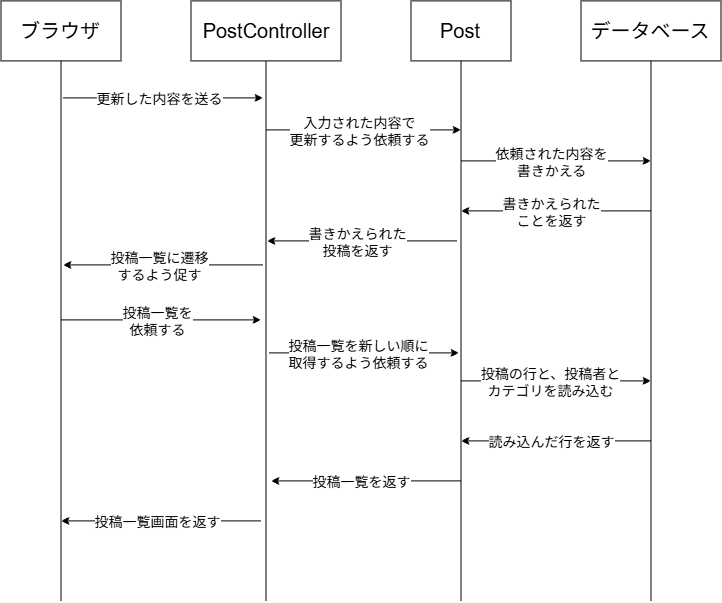

The diagram above was exported from draw.io. Its source (the exported page's mxGraphModel, read from the mxfile embedded in the PNG):
<mxGraphModel dx="1106" dy="710" grid="1" gridSize="10" guides="1" tooltips="1" connect="1" arrows="1" fold="1" page="1" pageScale="1" pageWidth="827" pageHeight="1169" math="0" shadow="0">
  <root>
    <mxCell id="0" />
    <mxCell id="1" parent="0" />
    <mxCell id="98GBE734oL6tV_eEMG9D-7" edge="1" parent="1" source="98GBE734oL6tV_eEMG9D-1" style="edgeStyle=orthogonalEdgeStyle;rounded=0;orthogonalLoop=1;jettySize=auto;html=1;exitX=0.5;exitY=1;exitDx=0;exitDy=0;endArrow=none;endFill=0;">
      <mxGeometry relative="1" as="geometry">
        <mxPoint x="120" y="680" as="targetPoint" />
      </mxGeometry>
    </mxCell>
    <mxCell id="98GBE734oL6tV_eEMG9D-1" parent="1" style="rounded=0;whiteSpace=wrap;html=1;fontSize=20;" value="ブラウザ" vertex="1">
      <mxGeometry height="60" width="120" x="60" y="80" as="geometry" />
    </mxCell>
    <mxCell id="98GBE734oL6tV_eEMG9D-8" edge="1" parent="1" source="98GBE734oL6tV_eEMG9D-3" style="edgeStyle=orthogonalEdgeStyle;rounded=0;orthogonalLoop=1;jettySize=auto;html=1;exitX=0.5;exitY=1;exitDx=0;exitDy=0;endArrow=none;endFill=0;">
      <mxGeometry relative="1" as="geometry">
        <mxPoint x="325" y="680" as="targetPoint" />
      </mxGeometry>
    </mxCell>
    <mxCell id="98GBE734oL6tV_eEMG9D-3" parent="1" style="rounded=0;whiteSpace=wrap;html=1;fontSize=20;" value="PostController" vertex="1">
      <mxGeometry height="60" width="150" x="250" y="80" as="geometry" />
    </mxCell>
    <mxCell id="98GBE734oL6tV_eEMG9D-9" edge="1" parent="1" source="98GBE734oL6tV_eEMG9D-4" style="edgeStyle=orthogonalEdgeStyle;rounded=0;orthogonalLoop=1;jettySize=auto;html=1;exitX=0.5;exitY=1;exitDx=0;exitDy=0;endArrow=none;endFill=0;">
      <mxGeometry relative="1" as="geometry">
        <mxPoint x="520" y="680" as="targetPoint" />
      </mxGeometry>
    </mxCell>
    <mxCell id="98GBE734oL6tV_eEMG9D-4" parent="1" style="rounded=0;whiteSpace=wrap;html=1;fontSize=20;" value="Post" vertex="1">
      <mxGeometry height="60" width="100" x="470" y="80" as="geometry" />
    </mxCell>
    <mxCell id="98GBE734oL6tV_eEMG9D-10" edge="1" parent="1" source="98GBE734oL6tV_eEMG9D-5" style="edgeStyle=orthogonalEdgeStyle;rounded=0;orthogonalLoop=1;jettySize=auto;html=1;exitX=0.5;exitY=1;exitDx=0;exitDy=0;endArrow=none;endFill=0;">
      <mxGeometry relative="1" as="geometry">
        <mxPoint x="710" y="680" as="targetPoint" />
      </mxGeometry>
    </mxCell>
    <mxCell id="98GBE734oL6tV_eEMG9D-5" parent="1" style="rounded=0;whiteSpace=wrap;html=1;fontSize=20;" value="データベース" vertex="1">
      <mxGeometry height="60" width="140" x="640" y="80" as="geometry" />
    </mxCell>
    <mxCell id="98GBE734oL6tV_eEMG9D-11" edge="1" parent="1" style="endArrow=classic;html=1;rounded=0;" value="">
      <mxGeometry height="50" relative="1" width="50" as="geometry">
        <mxPoint x="122" y="177" as="sourcePoint" />
        <mxPoint x="322" y="177" as="targetPoint" />
      </mxGeometry>
    </mxCell>
    <mxCell id="98GBE734oL6tV_eEMG9D-12" connectable="0" parent="98GBE734oL6tV_eEMG9D-11" style="edgeLabel;html=1;align=center;verticalAlign=middle;resizable=0;points=[];fontSize=14;" value="&lt;font&gt;更新した内容を送る&lt;/font&gt;" vertex="1">
      <mxGeometry relative="1" x="-0.0473" y="-1" as="geometry">
        <mxPoint as="offset" />
      </mxGeometry>
    </mxCell>
    <mxCell id="98GBE734oL6tV_eEMG9D-13" edge="1" parent="1" style="endArrow=classic;html=1;rounded=0;" value="">
      <mxGeometry height="50" relative="1" width="50" as="geometry">
        <mxPoint x="325" y="209" as="sourcePoint" />
        <mxPoint x="520" y="209" as="targetPoint" />
      </mxGeometry>
    </mxCell>
    <mxCell id="98GBE734oL6tV_eEMG9D-14" connectable="0" parent="98GBE734oL6tV_eEMG9D-13" style="edgeLabel;html=1;align=center;verticalAlign=middle;resizable=0;points=[];fontSize=14;" value="&lt;font&gt;入力された内容で&lt;/font&gt;&lt;div&gt;&lt;font&gt;更新するよう依頼する&lt;/font&gt;&lt;/div&gt;" vertex="1">
      <mxGeometry relative="1" x="-0.0473" y="-1" as="geometry">
        <mxPoint as="offset" />
      </mxGeometry>
    </mxCell>
    <mxCell id="98GBE734oL6tV_eEMG9D-15" edge="1" parent="1" style="endArrow=classic;html=1;rounded=0;" value="">
      <mxGeometry height="50" relative="1" width="50" as="geometry">
        <mxPoint x="520" y="240" as="sourcePoint" />
        <mxPoint x="710" y="240" as="targetPoint" />
      </mxGeometry>
    </mxCell>
    <mxCell id="98GBE734oL6tV_eEMG9D-16" connectable="0" parent="98GBE734oL6tV_eEMG9D-15" style="edgeLabel;html=1;align=center;verticalAlign=middle;resizable=0;points=[];fontSize=14;" value="&lt;font&gt;依頼された内容を&lt;/font&gt;&lt;div&gt;&lt;font&gt;書きかえる&lt;/font&gt;&lt;/div&gt;" vertex="1">
      <mxGeometry relative="1" x="-0.0473" y="-1" as="geometry">
        <mxPoint as="offset" />
      </mxGeometry>
    </mxCell>
    <mxCell id="98GBE734oL6tV_eEMG9D-17" edge="1" parent="1" style="endArrow=none;html=1;rounded=0;endFill=0;startArrow=classic;startFill=1;" value="">
      <mxGeometry height="50" relative="1" width="50" as="geometry">
        <mxPoint x="520" y="290" as="sourcePoint" />
        <mxPoint x="710" y="290" as="targetPoint" />
      </mxGeometry>
    </mxCell>
    <mxCell id="98GBE734oL6tV_eEMG9D-18" connectable="0" parent="98GBE734oL6tV_eEMG9D-17" style="edgeLabel;html=1;align=center;verticalAlign=middle;resizable=0;points=[];fontSize=14;" value="書きかえられた&lt;div&gt;ことを返す&lt;/div&gt;" vertex="1">
      <mxGeometry relative="1" x="-0.0473" y="-1" as="geometry">
        <mxPoint as="offset" />
      </mxGeometry>
    </mxCell>
    <mxCell id="98GBE734oL6tV_eEMG9D-19" edge="1" parent="1" style="endArrow=none;html=1;rounded=0;endFill=0;startArrow=classic;startFill=1;" value="">
      <mxGeometry height="50" relative="1" width="50" as="geometry">
        <mxPoint x="326" y="320" as="sourcePoint" />
        <mxPoint x="516" y="320" as="targetPoint" />
      </mxGeometry>
    </mxCell>
    <mxCell id="98GBE734oL6tV_eEMG9D-20" connectable="0" parent="98GBE734oL6tV_eEMG9D-19" style="edgeLabel;html=1;align=center;verticalAlign=middle;resizable=0;points=[];fontSize=14;" value="書きかえられた&lt;div&gt;投稿を返す&lt;/div&gt;" vertex="1">
      <mxGeometry relative="1" x="-0.0473" y="-1" as="geometry">
        <mxPoint as="offset" />
      </mxGeometry>
    </mxCell>
    <mxCell id="98GBE734oL6tV_eEMG9D-21" edge="1" parent="1" style="endArrow=none;html=1;rounded=0;endFill=0;startArrow=classic;startFill=1;" value="">
      <mxGeometry height="50" relative="1" width="50" as="geometry">
        <mxPoint x="122" y="344" as="sourcePoint" />
        <mxPoint x="322" y="344" as="targetPoint" />
      </mxGeometry>
    </mxCell>
    <mxCell id="98GBE734oL6tV_eEMG9D-22" connectable="0" parent="98GBE734oL6tV_eEMG9D-21" style="edgeLabel;html=1;align=center;verticalAlign=middle;resizable=0;points=[];fontSize=14;" value="投稿一覧に遷移&lt;div&gt;するよう促す&lt;/div&gt;" vertex="1">
      <mxGeometry relative="1" x="-0.0473" y="-1" as="geometry">
        <mxPoint as="offset" />
      </mxGeometry>
    </mxCell>
    <mxCell id="98GBE734oL6tV_eEMG9D-23" edge="1" parent="1" style="endArrow=classic;html=1;rounded=0;" value="">
      <mxGeometry height="50" relative="1" width="50" as="geometry">
        <mxPoint x="120" y="399" as="sourcePoint" />
        <mxPoint x="320" y="399" as="targetPoint" />
      </mxGeometry>
    </mxCell>
    <mxCell id="98GBE734oL6tV_eEMG9D-24" connectable="0" parent="98GBE734oL6tV_eEMG9D-23" style="edgeLabel;html=1;align=center;verticalAlign=middle;resizable=0;points=[];fontSize=14;" value="&lt;font&gt;投稿一覧を&lt;/font&gt;&lt;div&gt;&lt;font&gt;依頼する&lt;/font&gt;&lt;/div&gt;" vertex="1">
      <mxGeometry relative="1" x="-0.0473" y="-1" as="geometry">
        <mxPoint as="offset" />
      </mxGeometry>
    </mxCell>
    <mxCell id="98GBE734oL6tV_eEMG9D-25" edge="1" parent="1" style="endArrow=classic;html=1;rounded=0;" value="">
      <mxGeometry height="50" relative="1" width="50" as="geometry">
        <mxPoint x="328" y="432" as="sourcePoint" />
        <mxPoint x="518" y="432" as="targetPoint" />
      </mxGeometry>
    </mxCell>
    <mxCell id="98GBE734oL6tV_eEMG9D-26" connectable="0" parent="98GBE734oL6tV_eEMG9D-25" style="edgeLabel;html=1;align=center;verticalAlign=middle;resizable=0;points=[];fontSize=14;" value="&lt;font&gt;投稿一覧を新しい順に&lt;/font&gt;&lt;div&gt;&lt;font&gt;取得するよう依頼する&lt;/font&gt;&lt;/div&gt;" vertex="1">
      <mxGeometry relative="1" x="-0.0473" y="-1" as="geometry">
        <mxPoint x="-1" as="offset" />
      </mxGeometry>
    </mxCell>
    <mxCell id="98GBE734oL6tV_eEMG9D-27" edge="1" parent="1" style="endArrow=classic;html=1;rounded=0;" value="">
      <mxGeometry height="50" relative="1" width="50" as="geometry">
        <mxPoint x="520" y="460" as="sourcePoint" />
        <mxPoint x="710" y="460" as="targetPoint" />
      </mxGeometry>
    </mxCell>
    <mxCell id="98GBE734oL6tV_eEMG9D-28" connectable="0" parent="98GBE734oL6tV_eEMG9D-27" style="edgeLabel;html=1;align=center;verticalAlign=middle;resizable=0;points=[];fontSize=14;" value="投稿の行と、投稿者と&lt;div&gt;カテゴリを読み込む&lt;/div&gt;" vertex="1">
      <mxGeometry relative="1" x="-0.0473" y="-1" as="geometry">
        <mxPoint x="-1" as="offset" />
      </mxGeometry>
    </mxCell>
    <mxCell id="98GBE734oL6tV_eEMG9D-29" edge="1" parent="1" style="endArrow=none;html=1;rounded=0;endFill=0;startArrow=classic;startFill=1;" value="">
      <mxGeometry height="50" relative="1" width="50" as="geometry">
        <mxPoint x="520" y="520" as="sourcePoint" />
        <mxPoint x="710" y="520" as="targetPoint" />
      </mxGeometry>
    </mxCell>
    <mxCell id="98GBE734oL6tV_eEMG9D-30" connectable="0" parent="98GBE734oL6tV_eEMG9D-29" style="edgeLabel;html=1;align=center;verticalAlign=middle;resizable=0;points=[];fontSize=14;" value="読み込んだ行を返す" vertex="1">
      <mxGeometry relative="1" x="-0.0473" y="-1" as="geometry">
        <mxPoint as="offset" />
      </mxGeometry>
    </mxCell>
    <mxCell id="98GBE734oL6tV_eEMG9D-31" edge="1" parent="1" style="endArrow=none;html=1;rounded=0;endFill=0;startArrow=classic;startFill=1;" value="">
      <mxGeometry height="50" relative="1" width="50" as="geometry">
        <mxPoint x="330" y="560" as="sourcePoint" />
        <mxPoint x="520" y="560" as="targetPoint" />
      </mxGeometry>
    </mxCell>
    <mxCell id="98GBE734oL6tV_eEMG9D-32" connectable="0" parent="98GBE734oL6tV_eEMG9D-31" style="edgeLabel;html=1;align=center;verticalAlign=middle;resizable=0;points=[];fontSize=14;" value="投稿一覧を返す" vertex="1">
      <mxGeometry relative="1" x="-0.0473" y="-1" as="geometry">
        <mxPoint as="offset" />
      </mxGeometry>
    </mxCell>
    <mxCell id="98GBE734oL6tV_eEMG9D-33" edge="1" parent="1" style="endArrow=none;html=1;rounded=0;endFill=0;startArrow=classic;startFill=1;" value="">
      <mxGeometry height="50" relative="1" width="50" as="geometry">
        <mxPoint x="120" y="600" as="sourcePoint" />
        <mxPoint x="320" y="600" as="targetPoint" />
      </mxGeometry>
    </mxCell>
    <mxCell id="98GBE734oL6tV_eEMG9D-34" connectable="0" parent="98GBE734oL6tV_eEMG9D-33" style="edgeLabel;html=1;align=center;verticalAlign=middle;resizable=0;points=[];fontSize=14;" value="投稿一覧画面を返す" vertex="1">
      <mxGeometry relative="1" x="-0.0473" y="-1" as="geometry">
        <mxPoint as="offset" />
      </mxGeometry>
    </mxCell>
  </root>
</mxGraphModel>